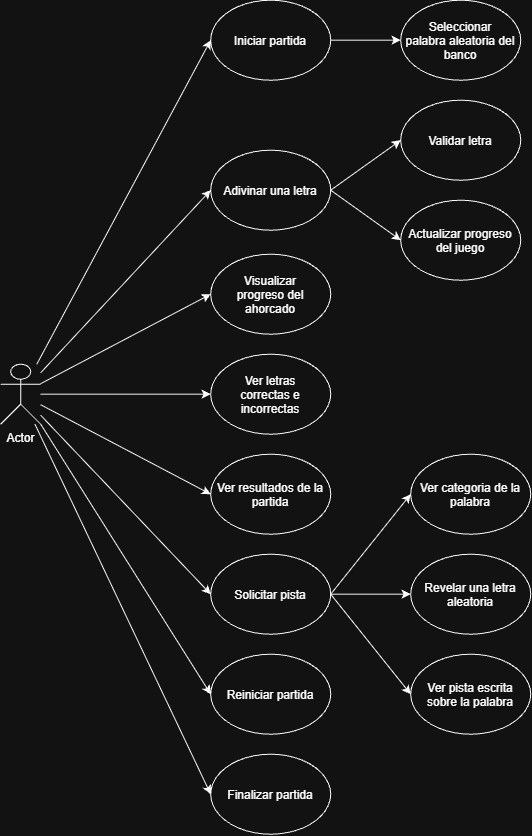

The diagram above was exported from draw.io. Its source (the exported page's mxGraphModel, read from the mxfile embedded in the PNG):
<mxGraphModel dx="1571" dy="863" grid="1" gridSize="10" guides="1" tooltips="1" connect="1" arrows="1" fold="1" page="1" pageScale="1" pageWidth="827" pageHeight="1169" math="0" shadow="0">
  <root>
    <mxCell id="0" />
    <mxCell id="1" parent="0" />
    <mxCell id="76N0kbDfAeVTkT0NsQ4L-25" edge="1" parent="1" source="d_HC2vURG_jBNYzkHuub-1" style="edgeStyle=orthogonalEdgeStyle;rounded=0;orthogonalLoop=1;jettySize=auto;html=1;" target="76N0kbDfAeVTkT0NsQ4L-19">
      <mxGeometry relative="1" as="geometry" />
    </mxCell>
    <mxCell id="d_HC2vURG_jBNYzkHuub-1" parent="1" style="shape=umlActor;verticalLabelPosition=bottom;verticalAlign=top;html=1;outlineConnect=0;" value="Actor" vertex="1">
      <mxGeometry height="60" width="40" x="60" y="470" as="geometry" />
    </mxCell>
    <mxCell id="76N0kbDfAeVTkT0NsQ4L-3" edge="1" parent="1" source="76N0kbDfAeVTkT0NsQ4L-1" style="edgeStyle=orthogonalEdgeStyle;rounded=0;orthogonalLoop=1;jettySize=auto;html=1;" target="76N0kbDfAeVTkT0NsQ4L-2" value="">
      <mxGeometry relative="1" as="geometry" />
    </mxCell>
    <mxCell id="76N0kbDfAeVTkT0NsQ4L-1" parent="1" style="ellipse;whiteSpace=wrap;html=1;shapeInside=1;" value="Iniciar partida" vertex="1">
      <mxGeometry height="80" width="120" x="270" y="106" as="geometry" />
    </mxCell>
    <mxCell id="76N0kbDfAeVTkT0NsQ4L-2" parent="1" style="ellipse;whiteSpace=wrap;html=1;shapeInside=1;" value="Seleccionar palabra aleatoria del banco" vertex="1">
      <mxGeometry height="80" width="120" x="460" y="106" as="geometry" />
    </mxCell>
    <mxCell id="76N0kbDfAeVTkT0NsQ4L-4" parent="1" style="ellipse;whiteSpace=wrap;html=1;shapeInside=1;" value="Adivinar una letra" vertex="1">
      <mxGeometry height="80" width="120" x="270" y="256" as="geometry" />
    </mxCell>
    <mxCell id="76N0kbDfAeVTkT0NsQ4L-5" parent="1" style="ellipse;whiteSpace=wrap;html=1;shapeInside=1;" value="Validar letra" vertex="1">
      <mxGeometry height="80" width="120" x="460" y="206" as="geometry" />
    </mxCell>
    <mxCell id="76N0kbDfAeVTkT0NsQ4L-7" parent="1" style="ellipse;whiteSpace=wrap;html=1;shapeInside=1;" value="Actualizar progreso del juego" vertex="1">
      <mxGeometry height="80" width="120" x="460" y="306" as="geometry" />
    </mxCell>
    <mxCell id="76N0kbDfAeVTkT0NsQ4L-8" edge="1" parent="1" source="76N0kbDfAeVTkT0NsQ4L-4" style="endArrow=classic;html=1;rounded=0;entryX=0;entryY=0.5;entryDx=0;entryDy=0;exitX=1;exitY=0.5;exitDx=0;exitDy=0;" target="76N0kbDfAeVTkT0NsQ4L-7" value="">
      <mxGeometry height="50" relative="1" width="50" as="geometry">
        <mxPoint x="280" y="486" as="sourcePoint" />
        <mxPoint x="330" y="436" as="targetPoint" />
      </mxGeometry>
    </mxCell>
    <mxCell id="76N0kbDfAeVTkT0NsQ4L-10" edge="1" parent="1" source="76N0kbDfAeVTkT0NsQ4L-4" style="endArrow=classic;html=1;rounded=0;exitX=1;exitY=0.5;exitDx=0;exitDy=0;entryX=0;entryY=0.5;entryDx=0;entryDy=0;" target="76N0kbDfAeVTkT0NsQ4L-5" value="">
      <mxGeometry height="50" relative="1" width="50" as="geometry">
        <mxPoint x="400" y="306" as="sourcePoint" />
        <mxPoint x="450" y="256" as="targetPoint" />
      </mxGeometry>
    </mxCell>
    <mxCell id="76N0kbDfAeVTkT0NsQ4L-11" parent="1" style="ellipse;whiteSpace=wrap;html=1;shapeInside=1;" value="Solicitar pista" vertex="1">
      <mxGeometry height="80" width="120" x="270" y="660" as="geometry" />
    </mxCell>
    <mxCell id="76N0kbDfAeVTkT0NsQ4L-12" parent="1" style="ellipse;whiteSpace=wrap;html=1;shapeInside=1;" value="Ver categoria de la palabra" vertex="1">
      <mxGeometry height="80" width="120" x="470" y="560" as="geometry" />
    </mxCell>
    <mxCell id="76N0kbDfAeVTkT0NsQ4L-13" parent="1" style="ellipse;whiteSpace=wrap;html=1;shapeInside=1;" value="Revelar una letra aleatoria" vertex="1">
      <mxGeometry height="80" width="120" x="470" y="660" as="geometry" />
    </mxCell>
    <mxCell id="76N0kbDfAeVTkT0NsQ4L-14" parent="1" style="ellipse;whiteSpace=wrap;html=1;shapeInside=1;" value="Ver pista escrita sobre la palabra" vertex="1">
      <mxGeometry height="80" width="120" x="470" y="760" as="geometry" />
    </mxCell>
    <mxCell id="76N0kbDfAeVTkT0NsQ4L-15" edge="1" parent="1" source="76N0kbDfAeVTkT0NsQ4L-11" style="endArrow=classic;html=1;rounded=0;entryX=0;entryY=0.5;entryDx=0;entryDy=0;exitX=1;exitY=0.5;exitDx=0;exitDy=0;" target="76N0kbDfAeVTkT0NsQ4L-12" value="">
      <mxGeometry height="50" relative="1" width="50" as="geometry">
        <mxPoint x="400" y="660" as="sourcePoint" />
        <mxPoint x="450" y="610" as="targetPoint" />
      </mxGeometry>
    </mxCell>
    <mxCell id="76N0kbDfAeVTkT0NsQ4L-16" edge="1" parent="1" source="76N0kbDfAeVTkT0NsQ4L-11" style="endArrow=classic;html=1;rounded=0;entryX=0;entryY=0.5;entryDx=0;entryDy=0;exitX=1;exitY=0.5;exitDx=0;exitDy=0;" target="76N0kbDfAeVTkT0NsQ4L-13" value="">
      <mxGeometry height="50" relative="1" width="50" as="geometry">
        <mxPoint x="320" y="820" as="sourcePoint" />
        <mxPoint x="370" y="770" as="targetPoint" />
      </mxGeometry>
    </mxCell>
    <mxCell id="76N0kbDfAeVTkT0NsQ4L-17" edge="1" parent="1" source="76N0kbDfAeVTkT0NsQ4L-11" style="endArrow=classic;html=1;rounded=0;entryX=0;entryY=0.5;entryDx=0;entryDy=0;exitX=1;exitY=0.5;exitDx=0;exitDy=0;" target="76N0kbDfAeVTkT0NsQ4L-14" value="">
      <mxGeometry height="50" relative="1" width="50" as="geometry">
        <mxPoint x="350" y="830" as="sourcePoint" />
        <mxPoint x="400" y="780" as="targetPoint" />
      </mxGeometry>
    </mxCell>
    <mxCell id="76N0kbDfAeVTkT0NsQ4L-18" parent="1" style="ellipse;whiteSpace=wrap;html=1;shapeInside=1;" value="Visualizar progreso del ahorcado" vertex="1">
      <mxGeometry height="80" width="120" x="270" y="360" as="geometry" />
    </mxCell>
    <mxCell id="76N0kbDfAeVTkT0NsQ4L-19" parent="1" style="ellipse;whiteSpace=wrap;html=1;shapeInside=1;" value="Ver letras correctas e incorrectas" vertex="1">
      <mxGeometry height="80" width="120" x="270" y="460" as="geometry" />
    </mxCell>
    <mxCell id="76N0kbDfAeVTkT0NsQ4L-20" parent="1" style="ellipse;whiteSpace=wrap;html=1;shapeInside=1;" value="Ver resultados de la partida" vertex="1">
      <mxGeometry height="80" width="120" x="270" y="560" as="geometry" />
    </mxCell>
    <mxCell id="76N0kbDfAeVTkT0NsQ4L-21" parent="1" style="ellipse;whiteSpace=wrap;html=1;shapeInside=1;" value="Reiniciar partida" vertex="1">
      <mxGeometry height="80" width="120" x="270" y="760" as="geometry" />
    </mxCell>
    <mxCell id="76N0kbDfAeVTkT0NsQ4L-22" parent="1" style="ellipse;whiteSpace=wrap;html=1;shapeInside=1;" value="Finalizar partida" vertex="1">
      <mxGeometry height="80" width="120" x="270" y="860" as="geometry" />
    </mxCell>
    <mxCell id="76N0kbDfAeVTkT0NsQ4L-26" edge="1" parent="1" source="d_HC2vURG_jBNYzkHuub-1" style="endArrow=classic;html=1;rounded=0;entryX=0;entryY=0.5;entryDx=0;entryDy=0;" target="76N0kbDfAeVTkT0NsQ4L-18" value="">
      <mxGeometry height="50" relative="1" width="50" as="geometry">
        <mxPoint x="130" y="460" as="sourcePoint" />
        <mxPoint x="180" y="410" as="targetPoint" />
      </mxGeometry>
    </mxCell>
    <mxCell id="76N0kbDfAeVTkT0NsQ4L-27" edge="1" parent="1" source="d_HC2vURG_jBNYzkHuub-1" style="endArrow=classic;html=1;rounded=0;entryX=0;entryY=0.5;entryDx=0;entryDy=0;" target="76N0kbDfAeVTkT0NsQ4L-20" value="">
      <mxGeometry height="50" relative="1" width="50" as="geometry">
        <mxPoint x="140" y="640" as="sourcePoint" />
        <mxPoint x="190" y="590" as="targetPoint" />
      </mxGeometry>
    </mxCell>
    <mxCell id="76N0kbDfAeVTkT0NsQ4L-28" edge="1" parent="1" source="d_HC2vURG_jBNYzkHuub-1" style="endArrow=classic;html=1;rounded=0;entryX=0;entryY=0.5;entryDx=0;entryDy=0;" target="76N0kbDfAeVTkT0NsQ4L-11" value="">
      <mxGeometry height="50" relative="1" width="50" as="geometry">
        <mxPoint x="140" y="710" as="sourcePoint" />
        <mxPoint x="190" y="660" as="targetPoint" />
      </mxGeometry>
    </mxCell>
    <mxCell id="76N0kbDfAeVTkT0NsQ4L-29" edge="1" parent="1" source="d_HC2vURG_jBNYzkHuub-1" style="endArrow=classic;html=1;rounded=0;entryX=0;entryY=0.5;entryDx=0;entryDy=0;" target="76N0kbDfAeVTkT0NsQ4L-4" value="">
      <mxGeometry height="50" relative="1" width="50" as="geometry">
        <mxPoint x="150" y="370" as="sourcePoint" />
        <mxPoint x="200" y="320" as="targetPoint" />
      </mxGeometry>
    </mxCell>
    <mxCell id="76N0kbDfAeVTkT0NsQ4L-30" edge="1" parent="1" source="d_HC2vURG_jBNYzkHuub-1" style="endArrow=classic;html=1;rounded=0;entryX=0;entryY=0.5;entryDx=0;entryDy=0;exitX=1;exitY=1;exitDx=0;exitDy=0;exitPerimeter=0;" target="76N0kbDfAeVTkT0NsQ4L-21" value="">
      <mxGeometry height="50" relative="1" width="50" as="geometry">
        <mxPoint x="140" y="800" as="sourcePoint" />
        <mxPoint x="190" y="750" as="targetPoint" />
      </mxGeometry>
    </mxCell>
    <mxCell id="76N0kbDfAeVTkT0NsQ4L-31" edge="1" parent="1" source="d_HC2vURG_jBNYzkHuub-1" style="endArrow=classic;html=1;rounded=0;entryX=0;entryY=0.5;entryDx=0;entryDy=0;" target="76N0kbDfAeVTkT0NsQ4L-22" value="">
      <mxGeometry height="50" relative="1" width="50" as="geometry">
        <mxPoint x="70" y="780" as="sourcePoint" />
        <mxPoint x="120" y="730" as="targetPoint" />
      </mxGeometry>
    </mxCell>
    <mxCell id="76N0kbDfAeVTkT0NsQ4L-32" edge="1" parent="1" source="d_HC2vURG_jBNYzkHuub-1" style="endArrow=classic;html=1;rounded=0;entryX=0;entryY=0.5;entryDx=0;entryDy=0;" target="76N0kbDfAeVTkT0NsQ4L-1" value="">
      <mxGeometry height="50" relative="1" width="50" as="geometry">
        <mxPoint x="90" y="390" as="sourcePoint" />
        <mxPoint x="140" y="340" as="targetPoint" />
      </mxGeometry>
    </mxCell>
  </root>
</mxGraphModel>